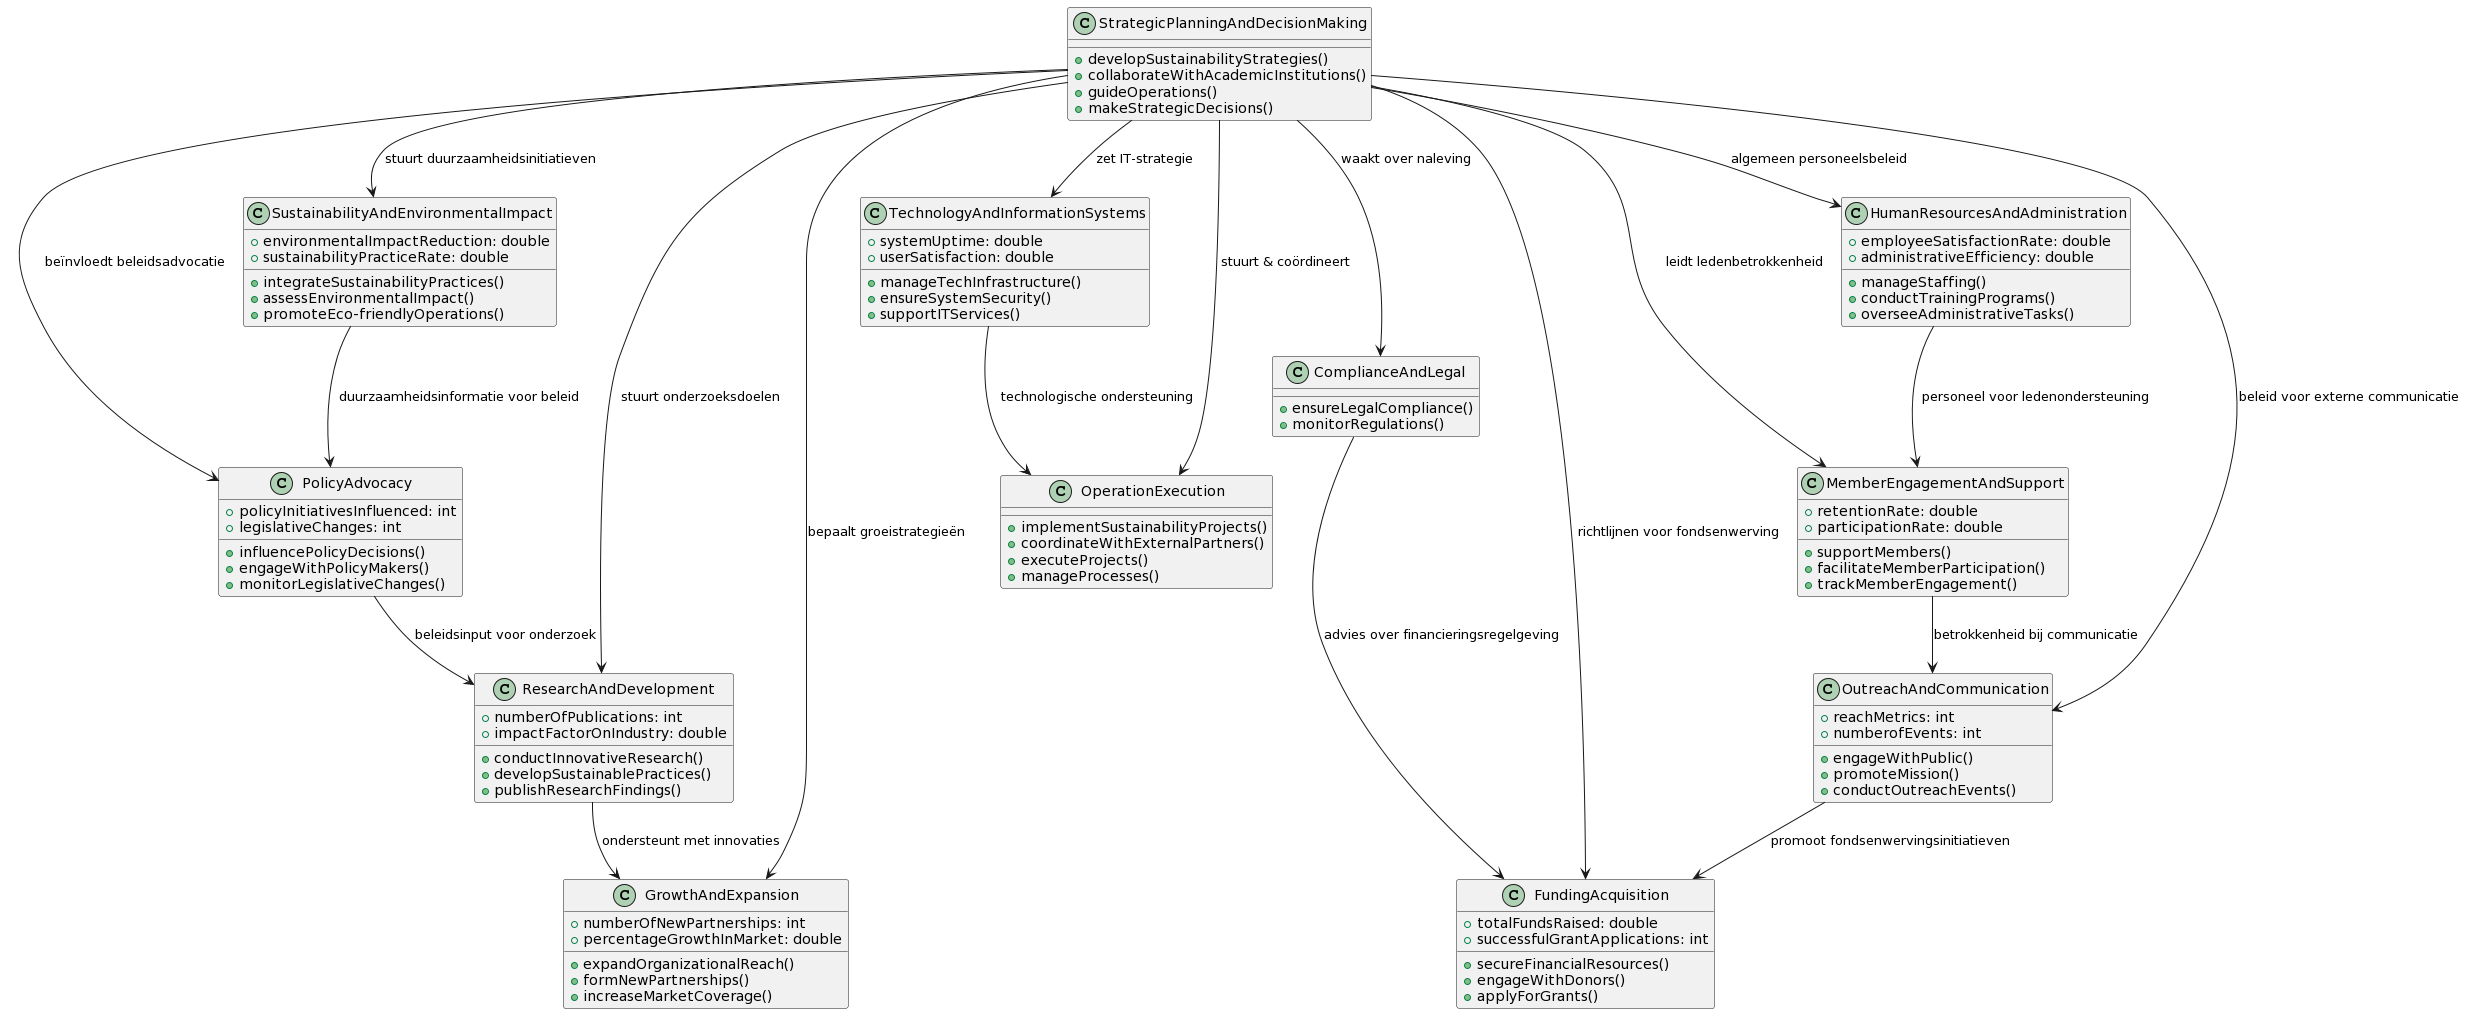

The diagram above was rendered by PlantUML. Its source (embedded in the PNG):
@startuml
class StrategicPlanningAndDecisionMaking {
    +developSustainabilityStrategies()
    +collaborateWithAcademicInstitutions()
    +guideOperations()
    +makeStrategicDecisions()
}

class OperationExecution {
    +implementSustainabilityProjects()
    +coordinateWithExternalPartners()
    +executeProjects()
    +manageProcesses()
}

class GrowthAndExpansion {
    +expandOrganizationalReach()
    +formNewPartnerships()
    +increaseMarketCoverage()
    +numberOfNewPartnerships: int
    +percentageGrowthInMarket: double
}

class FundingAcquisition {
    +secureFinancialResources()
    +engageWithDonors()
    +applyForGrants()
    +totalFundsRaised: double
    +successfulGrantApplications: int
}


class ResearchAndDevelopment {
    +conductInnovativeResearch()
    +developSustainablePractices()
    +publishResearchFindings()
    +numberOfPublications: int
    +impactFactorOnIndustry: double
}


class OutreachAndCommunication {
    +engageWithPublic()
    +promoteMission()
    +conductOutreachEvents()
    +reachMetrics: int
    +numberofEvents: int
}


class MemberEngagementAndSupport {
    +supportMembers()
    +facilitateMemberParticipation()
    +trackMemberEngagement()
    +retentionRate: double
    +participationRate: double
}

class PolicyAdvocacy {
    +influencePolicyDecisions()
    +engageWithPolicyMakers()
    +monitorLegislativeChanges()
    +policyInitiativesInfluenced: int
    +legislativeChanges: int
}


class HumanResourcesAndAdministration {
  +manageStaffing()
  +conductTrainingPrograms()
  +overseeAdministrativeTasks()
  +employeeSatisfactionRate: double
  +administrativeEfficiency: double
}

class TechnologyAndInformationSystems {
  +manageTechInfrastructure()
  +ensureSystemSecurity()
  +supportITServices()
  +systemUptime: double
  +userSatisfaction: double
}

class ComplianceAndLegal {
    +ensureLegalCompliance()
    +monitorRegulations()
}

class SustainabilityAndEnvironmentalImpact {
    +integrateSustainabilityPractices()
    +assessEnvironmentalImpact()
    +promoteEco-friendlyOperations()
    +environmentalImpactReduction: double
    +sustainabilityPracticeRate: double
}

' Relaties tussen Strategische Planning en Besluitvorming en andere klassen
StrategicPlanningAndDecisionMaking --> OperationExecution : "stuurt & coördineert"
StrategicPlanningAndDecisionMaking --> GrowthAndExpansion : "bepaalt groeistrategieën"
StrategicPlanningAndDecisionMaking --> FundingAcquisition : "richtlijnen voor fondsenwerving"
StrategicPlanningAndDecisionMaking --> ResearchAndDevelopment : "stuurt onderzoeksdoelen"
StrategicPlanningAndDecisionMaking --> OutreachAndCommunication : "beleid voor externe communicatie"
StrategicPlanningAndDecisionMaking --> MemberEngagementAndSupport : "leidt ledenbetrokkenheid"
StrategicPlanningAndDecisionMaking --> PolicyAdvocacy : "beïnvloedt beleidsadvocatie"
StrategicPlanningAndDecisionMaking --> HumanResourcesAndAdministration : "algemeen personeelsbeleid"
StrategicPlanningAndDecisionMaking --> TechnologyAndInformationSystems : "zet IT-strategie"
StrategicPlanningAndDecisionMaking --> ComplianceAndLegal : "waakt over naleving"
StrategicPlanningAndDecisionMaking --> SustainabilityAndEnvironmentalImpact : "stuurt duurzaamheidsinitiatieven"

' Relaties tussen andere klassen
ResearchAndDevelopment --> GrowthAndExpansion : "ondersteunt met innovaties"
OutreachAndCommunication --> FundingAcquisition : "promoot fondsenwervingsinitiatieven"
MemberEngagementAndSupport --> OutreachAndCommunication : "betrokkenheid bij communicatie"
PolicyAdvocacy --> ResearchAndDevelopment : "beleidsinput voor onderzoek"
HumanResourcesAndAdministration --> MemberEngagementAndSupport : "personeel voor ledenondersteuning"
TechnologyAndInformationSystems --> OperationExecution : "technologische ondersteuning"
ComplianceAndLegal --> FundingAcquisition : "advies over financieringsregelgeving"
SustainabilityAndEnvironmentalImpact --> PolicyAdvocacy : "duurzaamheidsinformatie voor beleid"
@enduml